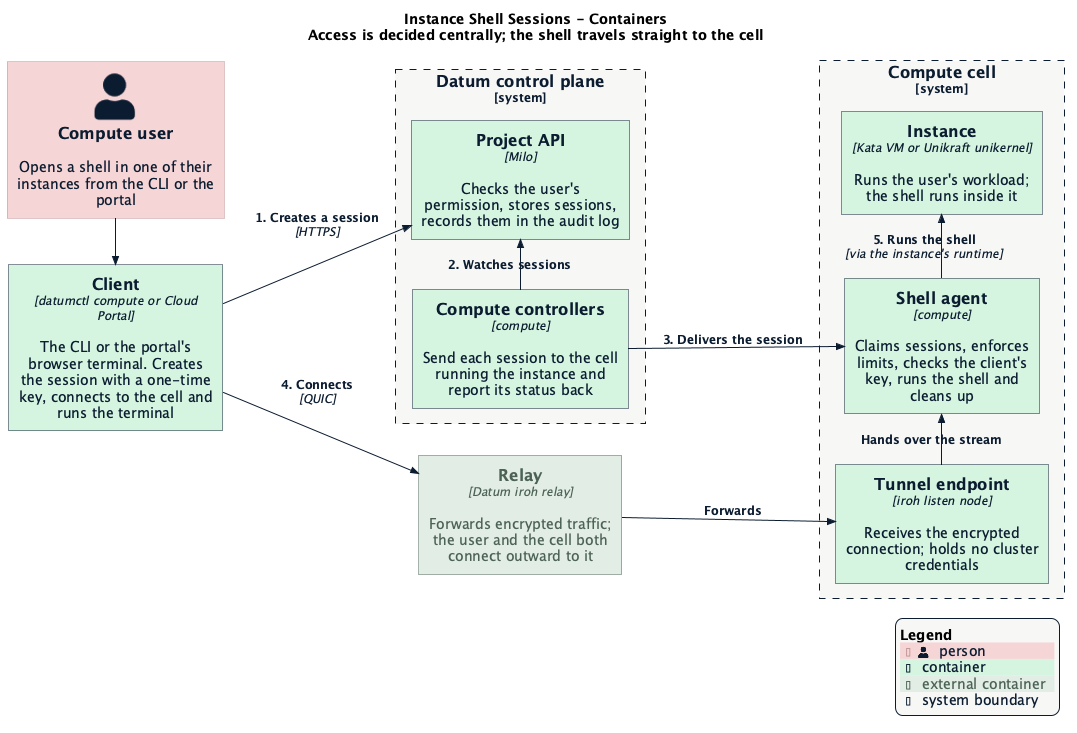

The diagram above was rendered by PlantUML. Its source (embedded in the PNG):
@startuml c4-container-diagram
!$NEW_C4_STYLE = 1
!include https://raw.githubusercontent.com/plantuml-stdlib/C4-PlantUML/master/C4_Container.puml
!include https://raw.githubusercontent.com/datum-cloud/enhancements/main/enhancements/datum-theme.puml

title Instance Shell Sessions - Containers\nAccess is decided centrally; the shell travels straight to the cell

LAYOUT_LEFT_RIGHT()

Person(user, "Compute user", "Opens a shell in one of their instances from the CLI or the portal")

Container_Ext(relay, "Relay", "Datum iroh relay", "Forwards encrypted traffic; the user and the cell both connect outward to it")

Container(client, "Client", "datumctl compute or Cloud Portal", "The CLI or the portal's browser terminal. Creates the session with a one-time key, connects to the cell and runs the terminal")

System_Boundary(cell, "Compute cell") {
    Container(listen, "Tunnel endpoint", "iroh listen node", "Receives the encrypted connection; holds no cluster credentials")
    Container(agent, "Shell agent", "compute", "Claims sessions, enforces limits, checks the client's key, runs the shell and cleans up")
    Container(instance, "Instance", "Kata VM or Unikraft unikernel", "Runs the user's workload; the shell runs inside it")
}

System_Boundary(core, "Datum control plane") {
    Container(api, "Project API", "Milo", "Checks the user's permission, stores sessions, records them in the audit log")
    Container(fed, "Compute controllers", "compute", "Send each session to the cell running the instance and report its status back")
}

Rel_R(user, client, "")
Rel(client, api, "1. Creates a session", "HTTPS")
Rel_R(fed, api, "2. Watches sessions")
Rel(fed, agent, "3. Delivers the session")
Rel(client, relay, "4. Connects", "QUIC")
Rel(relay, listen, "Forwards")
Rel_R(listen, agent, "Hands over the stream")
Rel_R(agent, instance, "5. Runs the shell", "via the instance's runtime")

SHOW_LEGEND()
@enduml